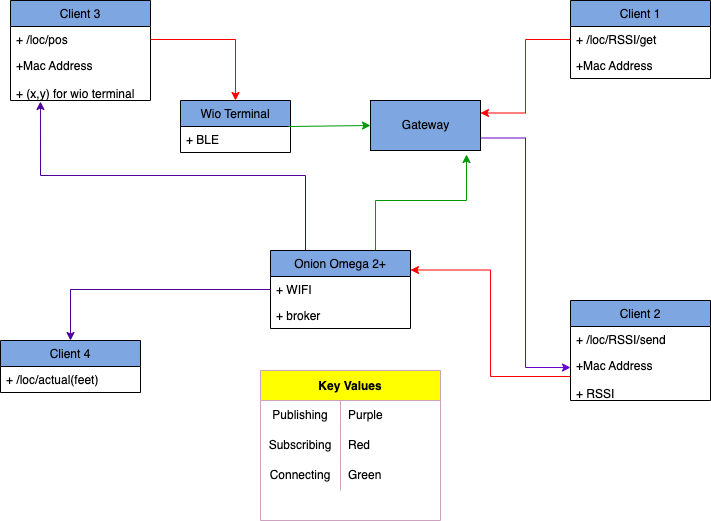

The diagram above was exported from draw.io. Its source (the exported page's mxGraphModel, read from the mxfile embedded in the PNG):
<mxGraphModel dx="1186" dy="527" grid="1" gridSize="10" guides="1" tooltips="1" connect="1" arrows="1" fold="1" page="1" pageScale="1" pageWidth="850" pageHeight="1100" math="0" shadow="0" extFonts="Permanent Marker^https://fonts.googleapis.com/css?family=Permanent+Marker">
  <root>
    <mxCell id="0" />
    <mxCell id="1" parent="0" />
    <mxCell id="bjYeG8qZpr5Ssxr_zlGX-5" value="Client 1" style="swimlane;fontStyle=0;childLayout=stackLayout;horizontal=1;startSize=26;fillColor=#7EA6E0;horizontalStack=0;resizeParent=1;resizeParentMax=0;resizeLast=0;collapsible=1;marginBottom=0;" parent="1" vertex="1">
      <mxGeometry x="620" y="40" width="140" height="78" as="geometry" />
    </mxCell>
    <mxCell id="bjYeG8qZpr5Ssxr_zlGX-6" value="+ /loc/RSSI/get" style="text;strokeColor=none;fillColor=none;align=left;verticalAlign=top;spacingLeft=4;spacingRight=4;overflow=hidden;rotatable=0;points=[[0,0.5],[1,0.5]];portConstraint=eastwest;" parent="bjYeG8qZpr5Ssxr_zlGX-5" vertex="1">
      <mxGeometry y="26" width="140" height="26" as="geometry" />
    </mxCell>
    <mxCell id="bjYeG8qZpr5Ssxr_zlGX-7" value="+Mac Address" style="text;strokeColor=none;fillColor=none;align=left;verticalAlign=top;spacingLeft=4;spacingRight=4;overflow=hidden;rotatable=0;points=[[0,0.5],[1,0.5]];portConstraint=eastwest;" parent="bjYeG8qZpr5Ssxr_zlGX-5" vertex="1">
      <mxGeometry y="52" width="140" height="26" as="geometry" />
    </mxCell>
    <mxCell id="bjYeG8qZpr5Ssxr_zlGX-8" value="Client 2" style="swimlane;fontStyle=0;childLayout=stackLayout;horizontal=1;startSize=26;fillColor=#7EA6E0;horizontalStack=0;resizeParent=1;resizeParentMax=0;resizeLast=0;collapsible=1;marginBottom=0;" parent="1" vertex="1">
      <mxGeometry x="620" y="340" width="140" height="100" as="geometry">
        <mxRectangle x="450" y="320" width="70" height="26" as="alternateBounds" />
      </mxGeometry>
    </mxCell>
    <mxCell id="bjYeG8qZpr5Ssxr_zlGX-9" value="+ /loc/RSSI/send" style="text;strokeColor=none;fillColor=none;align=left;verticalAlign=top;spacingLeft=4;spacingRight=4;overflow=hidden;rotatable=0;points=[[0,0.5],[1,0.5]];portConstraint=eastwest;" parent="bjYeG8qZpr5Ssxr_zlGX-8" vertex="1">
      <mxGeometry y="26" width="140" height="26" as="geometry" />
    </mxCell>
    <mxCell id="bjYeG8qZpr5Ssxr_zlGX-10" value="+Mac Address&#10;&#10;+ RSSI" style="text;strokeColor=none;fillColor=none;align=left;verticalAlign=top;spacingLeft=4;spacingRight=4;overflow=hidden;rotatable=0;points=[[0,0.5],[1,0.5]];portConstraint=eastwest;" parent="bjYeG8qZpr5Ssxr_zlGX-8" vertex="1">
      <mxGeometry y="52" width="140" height="48" as="geometry" />
    </mxCell>
    <mxCell id="bjYeG8qZpr5Ssxr_zlGX-15" style="edgeStyle=orthogonalEdgeStyle;rounded=0;orthogonalLoop=1;jettySize=auto;html=1;entryX=0;entryY=0.313;entryDx=0;entryDy=0;entryPerimeter=0;exitX=1;exitY=0.75;exitDx=0;exitDy=0;strokeColor=#6600CC;" parent="1" source="scYZw9S0GKbW-UCgkWnW-6" target="bjYeG8qZpr5Ssxr_zlGX-10" edge="1">
      <mxGeometry relative="1" as="geometry">
        <mxPoint x="510" y="99" as="sourcePoint" />
      </mxGeometry>
    </mxCell>
    <mxCell id="bjYeG8qZpr5Ssxr_zlGX-16" value="Client 3" style="swimlane;fontStyle=0;childLayout=stackLayout;horizontal=1;startSize=26;fillColor=#7EA6E0;horizontalStack=0;resizeParent=1;resizeParentMax=0;resizeLast=0;collapsible=1;marginBottom=0;" parent="1" vertex="1">
      <mxGeometry x="60" y="40" width="140" height="100" as="geometry">
        <mxRectangle x="450" y="320" width="70" height="26" as="alternateBounds" />
      </mxGeometry>
    </mxCell>
    <mxCell id="bjYeG8qZpr5Ssxr_zlGX-17" value="+ /loc/pos" style="text;strokeColor=none;fillColor=none;align=left;verticalAlign=top;spacingLeft=4;spacingRight=4;overflow=hidden;rotatable=0;points=[[0,0.5],[1,0.5]];portConstraint=eastwest;" parent="bjYeG8qZpr5Ssxr_zlGX-16" vertex="1">
      <mxGeometry y="26" width="140" height="26" as="geometry" />
    </mxCell>
    <mxCell id="bjYeG8qZpr5Ssxr_zlGX-18" value="+Mac Address&#10;&#10;+ (x,y) for wio terminal" style="text;strokeColor=none;fillColor=none;align=left;verticalAlign=top;spacingLeft=4;spacingRight=4;overflow=hidden;rotatable=0;points=[[0,0.5],[1,0.5]];portConstraint=eastwest;" parent="bjYeG8qZpr5Ssxr_zlGX-16" vertex="1">
      <mxGeometry y="52" width="140" height="48" as="geometry" />
    </mxCell>
    <mxCell id="bjYeG8qZpr5Ssxr_zlGX-23" value="Wio Terminal" style="swimlane;fontStyle=0;childLayout=stackLayout;horizontal=1;startSize=26;fillColor=#7EA6E0;horizontalStack=0;resizeParent=1;resizeParentMax=0;resizeLast=0;collapsible=1;marginBottom=0;" parent="1" vertex="1">
      <mxGeometry x="230" y="140" width="110" height="52" as="geometry" />
    </mxCell>
    <mxCell id="bjYeG8qZpr5Ssxr_zlGX-24" value="+ BLE" style="text;strokeColor=none;fillColor=none;align=left;verticalAlign=top;spacingLeft=4;spacingRight=4;overflow=hidden;rotatable=0;points=[[0,0.5],[1,0.5]];portConstraint=eastwest;" parent="bjYeG8qZpr5Ssxr_zlGX-23" vertex="1">
      <mxGeometry y="26" width="110" height="26" as="geometry" />
    </mxCell>
    <mxCell id="bjYeG8qZpr5Ssxr_zlGX-26" value="Client 4" style="swimlane;fontStyle=0;childLayout=stackLayout;horizontal=1;startSize=26;fillColor=#7EA6E0;horizontalStack=0;resizeParent=1;resizeParentMax=0;resizeLast=0;collapsible=1;marginBottom=0;" parent="1" vertex="1">
      <mxGeometry x="50" y="380" width="140" height="52" as="geometry" />
    </mxCell>
    <mxCell id="bjYeG8qZpr5Ssxr_zlGX-27" value="+ /loc/actual(feet)" style="text;strokeColor=none;fillColor=none;align=left;verticalAlign=top;spacingLeft=4;spacingRight=4;overflow=hidden;rotatable=0;points=[[0,0.5],[1,0.5]];portConstraint=eastwest;" parent="bjYeG8qZpr5Ssxr_zlGX-26" vertex="1">
      <mxGeometry y="26" width="140" height="26" as="geometry" />
    </mxCell>
    <mxCell id="scYZw9S0GKbW-UCgkWnW-2" style="edgeStyle=orthogonalEdgeStyle;rounded=0;orthogonalLoop=1;jettySize=auto;html=1;exitX=0.75;exitY=0;exitDx=0;exitDy=0;entryX=0.873;entryY=1.08;entryDx=0;entryDy=0;entryPerimeter=0;strokeColor=#009900;" parent="1" source="scYZw9S0GKbW-UCgkWnW-3" target="scYZw9S0GKbW-UCgkWnW-6" edge="1">
      <mxGeometry relative="1" as="geometry">
        <mxPoint x="452.5" y="380" as="sourcePoint" />
        <mxPoint x="496.98" y="111.01199999999994" as="targetPoint" />
      </mxGeometry>
    </mxCell>
    <mxCell id="b2WKPJ6iu833aEgz57b8-7" style="edgeStyle=orthogonalEdgeStyle;rounded=0;orthogonalLoop=1;jettySize=auto;html=1;exitX=0;exitY=0.5;exitDx=0;exitDy=0;entryX=1;entryY=0.25;entryDx=0;entryDy=0;strokeColor=#FF0000;" parent="1" source="bjYeG8qZpr5Ssxr_zlGX-10" target="scYZw9S0GKbW-UCgkWnW-3" edge="1">
      <mxGeometry relative="1" as="geometry">
        <mxPoint x="480" y="405" as="targetPoint" />
      </mxGeometry>
    </mxCell>
    <mxCell id="ik8l7hGhzFez9_Dhl9tB-1" style="edgeStyle=orthogonalEdgeStyle;rounded=0;orthogonalLoop=1;jettySize=auto;html=1;exitX=0;exitY=0.5;exitDx=0;exitDy=0;entryX=1;entryY=0.25;entryDx=0;entryDy=0;strokeColor=#FF0000;" parent="1" source="bjYeG8qZpr5Ssxr_zlGX-6" target="scYZw9S0GKbW-UCgkWnW-6" edge="1">
      <mxGeometry relative="1" as="geometry">
        <mxPoint x="509.02" y="47.96199999999999" as="targetPoint" />
      </mxGeometry>
    </mxCell>
    <mxCell id="1tdQxaKs-K-0VgshdaCa-2" style="edgeStyle=orthogonalEdgeStyle;rounded=0;orthogonalLoop=1;jettySize=auto;html=1;exitX=0.25;exitY=0;exitDx=0;exitDy=0;entryX=0.214;entryY=1.021;entryDx=0;entryDy=0;entryPerimeter=0;strokeColor=#4C0099;" edge="1" parent="1" source="scYZw9S0GKbW-UCgkWnW-3" target="bjYeG8qZpr5Ssxr_zlGX-18">
      <mxGeometry relative="1" as="geometry" />
    </mxCell>
    <mxCell id="scYZw9S0GKbW-UCgkWnW-3" value="Onion Omega 2+" style="swimlane;fontStyle=0;childLayout=stackLayout;horizontal=1;startSize=26;fillColor=#7EA6E0;horizontalStack=0;resizeParent=1;resizeParentMax=0;resizeLast=0;collapsible=1;marginBottom=0;" parent="1" vertex="1">
      <mxGeometry x="320" y="290" width="140" height="78" as="geometry" />
    </mxCell>
    <mxCell id="scYZw9S0GKbW-UCgkWnW-4" value="+ WIFI" style="text;strokeColor=none;fillColor=none;align=left;verticalAlign=top;spacingLeft=4;spacingRight=4;overflow=hidden;rotatable=0;points=[[0,0.5],[1,0.5]];portConstraint=eastwest;" parent="scYZw9S0GKbW-UCgkWnW-3" vertex="1">
      <mxGeometry y="26" width="140" height="26" as="geometry" />
    </mxCell>
    <mxCell id="scYZw9S0GKbW-UCgkWnW-5" value="+ broker" style="text;strokeColor=none;fillColor=none;align=left;verticalAlign=top;spacingLeft=4;spacingRight=4;overflow=hidden;rotatable=0;points=[[0,0.5],[1,0.5]];portConstraint=eastwest;" parent="scYZw9S0GKbW-UCgkWnW-3" vertex="1">
      <mxGeometry y="52" width="140" height="26" as="geometry" />
    </mxCell>
    <mxCell id="scYZw9S0GKbW-UCgkWnW-6" value="Gateway" style="html=1;fillColor=#7EA6E0;" parent="1" vertex="1">
      <mxGeometry x="420" y="140" width="110" height="50" as="geometry" />
    </mxCell>
    <mxCell id="1tdQxaKs-K-0VgshdaCa-1" style="edgeStyle=orthogonalEdgeStyle;rounded=0;orthogonalLoop=1;jettySize=auto;html=1;exitX=1;exitY=0.5;exitDx=0;exitDy=0;entryX=0.5;entryY=0;entryDx=0;entryDy=0;strokeColor=#FF0000;" edge="1" parent="1" source="bjYeG8qZpr5Ssxr_zlGX-17" target="bjYeG8qZpr5Ssxr_zlGX-23">
      <mxGeometry relative="1" as="geometry" />
    </mxCell>
    <mxCell id="1tdQxaKs-K-0VgshdaCa-3" style="edgeStyle=orthogonalEdgeStyle;rounded=0;orthogonalLoop=1;jettySize=auto;html=1;exitX=0;exitY=0.5;exitDx=0;exitDy=0;entryX=0.5;entryY=0;entryDx=0;entryDy=0;strokeColor=#4C0099;" edge="1" parent="1" source="scYZw9S0GKbW-UCgkWnW-4" target="bjYeG8qZpr5Ssxr_zlGX-26">
      <mxGeometry relative="1" as="geometry" />
    </mxCell>
    <mxCell id="1tdQxaKs-K-0VgshdaCa-5" value="" style="endArrow=classic;html=1;rounded=0;exitX=0.982;exitY=0;exitDx=0;exitDy=0;exitPerimeter=0;entryX=0;entryY=0.5;entryDx=0;entryDy=0;strokeColor=#009900;" edge="1" parent="1" source="bjYeG8qZpr5Ssxr_zlGX-24" target="scYZw9S0GKbW-UCgkWnW-6">
      <mxGeometry width="50" height="50" relative="1" as="geometry">
        <mxPoint x="400" y="280" as="sourcePoint" />
        <mxPoint x="450" y="230" as="targetPoint" />
        <Array as="points" />
      </mxGeometry>
    </mxCell>
    <mxCell id="1tdQxaKs-K-0VgshdaCa-18" value="Key Values" style="shape=table;startSize=30;container=1;collapsible=0;childLayout=tableLayout;fixedRows=1;rowLines=0;fontStyle=1;strokeColor=#CDA2BE;fillColor=#FFFF00;" vertex="1" parent="1">
      <mxGeometry x="310" y="410" width="180" height="150" as="geometry" />
    </mxCell>
    <mxCell id="1tdQxaKs-K-0VgshdaCa-19" value="" style="shape=tableRow;horizontal=0;startSize=0;swimlaneHead=0;swimlaneBody=0;top=0;left=0;bottom=0;right=0;collapsible=0;dropTarget=0;fillColor=none;points=[[0,0.5],[1,0.5]];portConstraint=eastwest;strokeColor=#CDA2BE;" vertex="1" parent="1tdQxaKs-K-0VgshdaCa-18">
      <mxGeometry y="30" width="180" height="30" as="geometry" />
    </mxCell>
    <mxCell id="1tdQxaKs-K-0VgshdaCa-20" value="Publishing" style="shape=partialRectangle;html=1;whiteSpace=wrap;connectable=0;fillColor=none;top=0;left=0;bottom=0;right=0;overflow=hidden;pointerEvents=1;strokeColor=#CDA2BE;" vertex="1" parent="1tdQxaKs-K-0VgshdaCa-19">
      <mxGeometry width="80" height="30" as="geometry">
        <mxRectangle width="80" height="30" as="alternateBounds" />
      </mxGeometry>
    </mxCell>
    <mxCell id="1tdQxaKs-K-0VgshdaCa-21" value="Purple" style="shape=partialRectangle;html=1;whiteSpace=wrap;connectable=0;fillColor=none;top=0;left=0;bottom=0;right=0;align=left;spacingLeft=6;overflow=hidden;strokeColor=#CDA2BE;" vertex="1" parent="1tdQxaKs-K-0VgshdaCa-19">
      <mxGeometry x="80" width="100" height="30" as="geometry">
        <mxRectangle width="100" height="30" as="alternateBounds" />
      </mxGeometry>
    </mxCell>
    <mxCell id="1tdQxaKs-K-0VgshdaCa-22" value="" style="shape=tableRow;horizontal=0;startSize=0;swimlaneHead=0;swimlaneBody=0;top=0;left=0;bottom=0;right=0;collapsible=0;dropTarget=0;fillColor=none;points=[[0,0.5],[1,0.5]];portConstraint=eastwest;strokeColor=#CDA2BE;" vertex="1" parent="1tdQxaKs-K-0VgshdaCa-18">
      <mxGeometry y="60" width="180" height="30" as="geometry" />
    </mxCell>
    <mxCell id="1tdQxaKs-K-0VgshdaCa-23" value="Subscribing" style="shape=partialRectangle;html=1;whiteSpace=wrap;connectable=0;fillColor=none;top=0;left=0;bottom=0;right=0;overflow=hidden;strokeColor=#CDA2BE;" vertex="1" parent="1tdQxaKs-K-0VgshdaCa-22">
      <mxGeometry width="80" height="30" as="geometry">
        <mxRectangle width="80" height="30" as="alternateBounds" />
      </mxGeometry>
    </mxCell>
    <mxCell id="1tdQxaKs-K-0VgshdaCa-24" value="Red" style="shape=partialRectangle;html=1;whiteSpace=wrap;connectable=0;fillColor=none;top=0;left=0;bottom=0;right=0;align=left;spacingLeft=6;overflow=hidden;strokeColor=#CDA2BE;" vertex="1" parent="1tdQxaKs-K-0VgshdaCa-22">
      <mxGeometry x="80" width="100" height="30" as="geometry">
        <mxRectangle width="100" height="30" as="alternateBounds" />
      </mxGeometry>
    </mxCell>
    <mxCell id="1tdQxaKs-K-0VgshdaCa-25" value="" style="shape=tableRow;horizontal=0;startSize=0;swimlaneHead=0;swimlaneBody=0;top=0;left=0;bottom=0;right=0;collapsible=0;dropTarget=0;fillColor=none;points=[[0,0.5],[1,0.5]];portConstraint=eastwest;strokeColor=#CDA2BE;" vertex="1" parent="1tdQxaKs-K-0VgshdaCa-18">
      <mxGeometry y="90" width="180" height="30" as="geometry" />
    </mxCell>
    <mxCell id="1tdQxaKs-K-0VgshdaCa-26" value="Connecting" style="shape=partialRectangle;html=1;whiteSpace=wrap;connectable=0;fillColor=none;top=0;left=0;bottom=0;right=0;overflow=hidden;strokeColor=#CDA2BE;" vertex="1" parent="1tdQxaKs-K-0VgshdaCa-25">
      <mxGeometry width="80" height="30" as="geometry">
        <mxRectangle width="80" height="30" as="alternateBounds" />
      </mxGeometry>
    </mxCell>
    <mxCell id="1tdQxaKs-K-0VgshdaCa-27" value="Green" style="shape=partialRectangle;html=1;whiteSpace=wrap;connectable=0;fillColor=none;top=0;left=0;bottom=0;right=0;align=left;spacingLeft=6;overflow=hidden;strokeColor=#CDA2BE;" vertex="1" parent="1tdQxaKs-K-0VgshdaCa-25">
      <mxGeometry x="80" width="100" height="30" as="geometry">
        <mxRectangle width="100" height="30" as="alternateBounds" />
      </mxGeometry>
    </mxCell>
  </root>
</mxGraphModel>